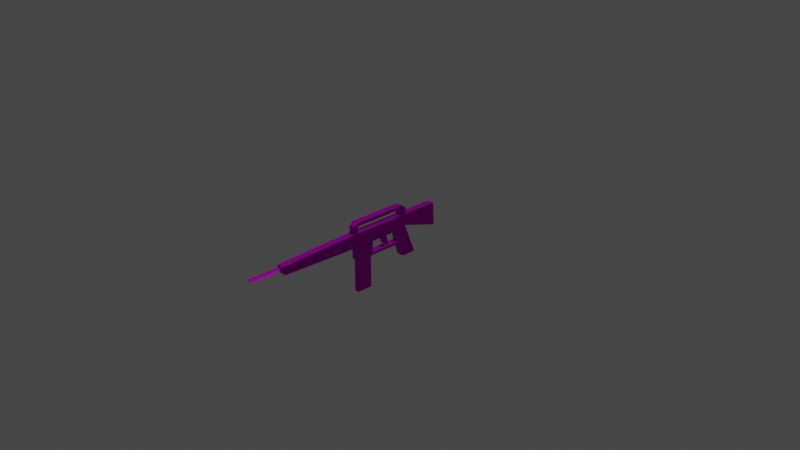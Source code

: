 # Source: Rifle.blend  (saved by Blender 2.92.15; exported with 4.5.12 LTS)
import bpy
from mathutils import Matrix  # noqa: F401  (used for matrix-valued properties, if any)

bpy.ops.wm.read_factory_settings(use_empty=True)
scene = bpy.context.scene
scene.name = 'Scene'

# ---- collections
col_collection = bpy.data.collections.new('Collection'); scene.collection.children.link(col_collection)

# ---- images (referenced by path relative to the original .blend; pixels are not part of the script)
import os
ASSET_DIR = os.environ.get("B2B_ASSET_DIR", "")  # directory of the original .blend (textures are referenced by path, not embedded)
HERE = os.path.dirname(os.path.abspath(__file__))  # packed textures are extracted next to this script under _unpacked/

def load_image(name, relpath, width, height, colorspace="sRGB"):
    """Load a texture the original file referenced (path relative to the .blend, or extracted next to this script)."""
    p = next((c for c in (os.path.join(HERE, relpath), os.path.join(ASSET_DIR, relpath)) if relpath and os.path.exists(c)), "")
    if p:
        img = bpy.data.images.load(p, check_existing=True)
        img.name = name
    else:  # same state as the original file: an image datablock whose file is absent (Cycles renders it pink)
        img = bpy.data.images.new(name, width, height)
        img.source = "FILE"
        img.filepath = "//" + (relpath or name)
    img.colorspace_settings.name = colorspace
    return img
img_metal038_1k_color_jpg = load_image('Metal038_1K_Color.jpg', 'Metal038_1K_Color.jpg', 1024, 1024, 'sRGB')
img_metal038_1k_roughness_jpg = load_image('Metal038_1K_Roughness.jpg', 'Metal038_1K_Roughness.jpg', 1024, 1024, 'sRGB')
img_metal038_1k_metalness_jpg = load_image('Metal038_1K_Metalness.jpg', 'Metal038_1K_Metalness.jpg', 1024, 1024, 'sRGB')
img_metal038_1k_normal_jpg = load_image('Metal038_1K_Normal.jpg', 'Metal038_1K_Normal.jpg', 1024, 1024, 'sRGB')

# ---- materials (node trees are filled in below, after node groups)
mat_material = bpy.data.materials.new('Material')
mat_material.alpha_threshold = 0.0
mat_material.use_transparent_shadow = False
mat_material.line_color = (0.0, 0.0, 0.0, 1.0)

# ---- material node trees
mat_material.use_nodes = True; mat_material.node_tree.nodes.clear()
_N = mat_material.node_tree.nodes; _L = mat_material.node_tree.links
n0 = _N.new('ShaderNodeOutputMaterial'); n0.name = 'Material Output'; n0.location = (509, 277)
n1 = _N.new('ShaderNodeTexImage'); n1.name = 'Image Texture'; n1.location = (-603, 351)
n1.image = img_metal038_1k_color_jpg
n2 = _N.new('ShaderNodeBsdfPrincipled'); n2.name = 'Principled BSDF'; n2.location = (10, 300)
n2.distribution = 'GGX'
n2.subsurface_method = 'BURLEY'
n2.inputs[3].default_value = 1.45
n2.inputs[13].default_value = 0.0
n2.inputs[27].default_value = (0.0, 0.0, 0.0, 1.0)
n2.inputs[28].default_value = 1.0
n3 = _N.new('ShaderNodeTexImage'); n3.name = 'Image Texture.003'; n3.location = (-419, 21)
n3.image = img_metal038_1k_roughness_jpg
n4 = _N.new('ShaderNodeTexImage'); n4.name = 'Image Texture.004'; n4.location = (-874, 59)
n4.image = img_metal038_1k_metalness_jpg
n5 = _N.new('ShaderNodeTexImage'); n5.name = 'Image Texture.005'; n5.location = (-656, -316)
n5.image = img_metal038_1k_normal_jpg
n6 = _N.new('ShaderNodeNormalMap'); n6.name = 'Normal Map'; n6.location = (-255, -272)
_L.new(n2.outputs[0], n0.inputs[0])
_L.new(n1.outputs[0], n2.inputs[0])
_L.new(n3.outputs[0], n2.inputs[2])
_L.new(n4.outputs[0], n2.inputs[1])
_L.new(n5.outputs[0], n6.inputs[1])
_L.new(n6.outputs[0], n2.inputs[5])
n0.is_active_output = True

# ---- world
world_world = bpy.data.worlds.new('World'); scene.world = world_world
world_world.use_nodes = True; world_world.node_tree.nodes.clear()
_N = world_world.node_tree.nodes; _L = world_world.node_tree.links
n0 = _N.new('ShaderNodeOutputWorld'); n0.name = 'World Output'; n0.location = (300, 300)
n1 = _N.new('ShaderNodeBackground'); n1.name = 'Background'; n1.location = (10, 300)
n1.inputs[0].default_value = (0.05088, 0.05088, 0.05088, 1.0)
_L.new(n1.outputs[0], n0.inputs[0])
n0.is_active_output = True
world_world.color = (0.05088, 0.05088, 0.05088)
world_world.use_sun_shadow = False
world_world.sun_shadow_jitter_overblur = 0.0

# ---- cameras
cam_camera = bpy.data.cameras.new('Camera')
cam_camera.clip_end = 100.0
cam_camera.ortho_scale = 7.314

# ---- lights
light_light = bpy.data.lights.new('Light', 'POINT')
light_light.transmission_factor = 0.0
light_light.energy = 1000.0
light_light.shadow_soft_size = 0.1
light_light.shadow_maximum_resolution = 0.006
light_light.use_absolute_resolution = True

# ---- meshes
me_cube = bpy.data.meshes.new('Cube')
me_cube.from_pydata([(0.2965, 0.04036, 0.05035), (0.2905, 0.04036, -0.07161), (0.2965, -0.04036, 0.05035), (0.2905, -0.04036, -0.07161), (-0.3808, 0.04036, 0.05035), (-0.3492, 0.04036, -0.1), (-0.3808, -0.04036, 0.05035), (-0.3492, -0.04036, -0.1), (0.1657, 0.04036, -0.1), (0.1341, -0.04036, 0.05035), (0.1657, -0.04036, -0.1), (0.1341, 0.04036, 0.05035), (0.2606, -0.04036, -0.4133), (0.4234, -0.04036, -0.4133), (0.4234, 0.04036, -0.4133), (0.2606, 0.04036, -0.4133), (-0.1491, 0.04036, -0.1), (-0.1807, -0.04036, 0.05035), (-0.1491, -0.04036, -0.1), (-0.1807, 0.04036, 0.05035), (-0.3346, 0.02575, -0.252), (-0.3346, -0.02575, -0.252), (-0.1637, 0.02575, -0.252), (-0.1637, -0.02575, -0.252), (-0.1491, 0.04036, -0.2292), (-0.3492, 0.04036, -0.2292), (-0.1491, -0.04036, -0.2292), (-0.3492, -0.04036, -0.2292), (0.2244, 0.04036, -0.252), (0.2244, -0.04036, -0.252), (0.2244, 0.04036, -0.2292), (0.2244, -0.04036, -0.2292), (-0.001001, -0.04036, -0.1), (-0.03259, 0.04036, 0.05035), (-0.001001, 0.04036, -0.1), (-0.03259, -0.04036, 0.05035), (0.03329, -0.04036, -0.1), (0.001697, 0.04036, 0.05035), (0.03329, 0.04036, -0.1), (0.001697, -0.04036, 0.05035), (0.06304, 0.04036, -0.201), (0.02875, 0.04036, -0.201), (0.02875, -0.04036, -0.201), (0.06304, -0.04036, -0.201), (-0.3492, 0.04036, -0.252), (-0.3492, -0.04036, -0.252), (-0.1491, 0.04036, -0.252), (-0.1491, -0.04036, -0.252), (-0.3346, 0.02575, -0.6147), (-0.3346, -0.02575, -0.6147), (-0.1637, 0.02575, -0.6147), (-0.1637, -0.02575, -0.6147), (-1.254, 0.01403, -0.02303), (-1.254, -0.01403, -0.02303), (-1.27, -0.01403, 0.007939), (-1.27, 0.01403, 0.007939), (0.6909, 0.04036, 0.05035), (0.7051, 0.04036, -0.204), (0.6909, -0.04036, 0.05035), (0.7051, -0.04036, -0.204), (-1.246, 0.04036, -0.07022), (-1.246, -0.04036, -0.07022), (-1.278, -0.04036, 0.02277), (-1.278, 0.04036, 0.02277), (-1.611, 0.01403, -0.02303), (-1.611, -0.01403, -0.02303), (-1.627, -0.01403, 0.007939), (-1.627, 0.01403, 0.007939), (-0.3128, 0.04036, -0.1), (-0.3444, -0.04036, 0.05035), (-0.3128, -0.04036, -0.1), (-0.3444, 0.04036, 0.05035), (-0.3128, 0.04036, -0.252), (-0.3128, -0.04036, -0.252), (-0.3128, -0.04036, -0.2292), (-0.3128, 0.04036, -0.2292), (-0.3021, 0.02575, -0.252), (-0.3021, -0.02575, -0.252), (-0.3021, 0.02575, -0.6147), (-0.3021, -0.02575, -0.6147), (0.246, -0.04036, -0.08172), (0.2387, 0.04036, 0.05035), (0.246, 0.04036, -0.08172), (0.2387, -0.04036, 0.05035), (0.3654, -0.04036, -0.4133), (0.3654, 0.04036, -0.4133), (-0.3444, -0.04036, 0.1283), (-0.3808, -0.04036, 0.1283), (0.2965, 0.04036, 0.1283), (0.2965, -0.04036, 0.1283), (-0.3808, 0.04036, 0.1283), (0.2387, 0.04036, 0.1283), (-0.3444, 0.04036, 0.1283), (0.2387, -0.04036, 0.1283), (-0.3444, -0.04036, 0.1607), (0.2387, 0.04036, 0.1607), (-0.3444, 0.04036, 0.1607), (0.2387, -0.04036, 0.1607)], [], [(2, 0, 88, 89), (70, 69, 6, 7), (6, 4, 63, 62), (82, 1, 14, 85), (0, 2, 58, 56), (82, 81, 0, 1), (38, 37, 11, 8), (38, 8, 10, 36), (80, 83, 9, 10), (81, 11, 9, 83), (85, 14, 13, 84), (80, 10, 12, 84), (10, 8, 15, 12), (1, 3, 13, 14), (75, 24, 46, 72), (68, 71, 19, 16), (32, 35, 17, 18), (33, 19, 17, 35), (77, 21, 49, 79), (26, 47, 29, 31), (74, 27, 45, 73), (27, 25, 44, 45), (7, 5, 25, 27), (70, 7, 27, 74), (16, 18, 26, 24), (68, 16, 24, 75), (30, 31, 29, 28), (46, 24, 30, 28), (47, 46, 28, 29), (24, 26, 31, 30), (37, 33, 35, 39), (36, 39, 35, 32), (16, 34, 32, 18), (16, 19, 33, 34), (10, 9, 39, 36), (11, 37, 39, 9), (34, 38, 40, 41), (34, 33, 37, 38), (41, 40, 43, 42), (38, 36, 43, 40), (36, 32, 42, 43), (32, 34, 41, 42), (20, 21, 45, 44), (76, 20, 44, 72), (77, 23, 47, 73), (23, 22, 46, 47), (78, 50, 51, 79), (21, 20, 48, 49), (22, 23, 51, 50), (76, 22, 50, 78), (54, 55, 67, 66), (4, 5, 60, 63), (7, 6, 62, 61), (5, 7, 61, 60), (57, 56, 58, 59), (2, 3, 59, 58), (1, 0, 56, 57), (3, 1, 57, 59), (53, 52, 60, 61), (54, 53, 61, 62), (52, 55, 63, 60), (55, 54, 62, 63), (65, 66, 67, 64), (53, 54, 66, 65), (55, 52, 64, 67), (52, 53, 65, 64), (20, 76, 78, 48), (48, 78, 79, 49), (21, 77, 73, 45), (22, 76, 72, 46), (5, 68, 75, 25), (18, 70, 74, 26), (26, 74, 73, 47), (23, 77, 79, 51), (5, 4, 71, 68), (25, 75, 72, 44), (18, 17, 69, 70), (19, 71, 69, 17), (3, 80, 84, 13), (15, 85, 84, 12), (4, 6, 87, 90), (3, 2, 83, 80), (8, 11, 81, 82), (8, 82, 85, 15), (86, 94, 87), (93, 89, 97), (83, 2, 89, 93), (71, 4, 90, 92), (69, 71, 92, 86), (81, 83, 93, 91), (0, 81, 91, 88), (6, 69, 86, 87), (94, 96, 90, 87), (95, 97, 89, 88), (92, 90, 96), (91, 93, 97, 95), (86, 92, 96, 94), (91, 95, 88), (93, 86, 92, 91), (94, 86, 93, 97), (96, 94, 97, 95), (95, 91, 92, 96)])
_uv = me_cube.uv_layers.new(name='UVMap')
_uv.uv.foreach_set('vector', [0.5986, 0.7993, 0.5986, 0.84, 0.5594, 0.84, 0.5594, 0.7993, 0.1899, 0.488, 0.1195, 0.4556, 0.1236, 0.4377, 0.194, 0.4701, 0.6001, 0.0, 0.6408, 0.0, 0.6408, 0.4511, 0.6001, 0.4511, 0.398, 0.2394, 0.3881, 0.2186, 0.5412, 0.1151, 0.5477, 0.1436, 0.7222, 0.3815, 0.6815, 0.3815, 0.6815, 0.1829, 0.7222, 0.1829, 0.398, 0.2394, 0.3339, 0.2578, 0.3275, 0.2293, 0.3881, 0.2186, 0.4308, 0.3419, 0.3605, 0.3742, 0.3456, 0.3092, 0.416, 0.2768, 0.7222, 0.3815, 0.7222, 0.4483, 0.6815, 0.4483, 0.6815, 0.3815, 0.1183, 0.7606, 0.05424, 0.7422, 0.06595, 0.6908, 0.1363, 0.7232, 0.7269, 0.4523, 0.7269, 0.505, 0.6862, 0.505, 0.6862, 0.4523, 0.7676, 0.5794, 0.7676, 0.5502, 0.8083, 0.5502, 0.8083, 0.5794, 0.1183, 0.7606, 0.1363, 0.7232, 0.2797, 0.8049, 0.268, 0.8564, 0.6001, 0.7993, 0.5594, 0.7993, 0.5594, 0.6352, 0.6001, 0.6352, 0.7676, 0.8073, 0.7269, 0.8073, 0.7269, 0.6303, 0.7676, 0.6303, 0.5331, 0.4976, 0.5148, 0.4171, 0.526, 0.4145, 0.5443, 0.495, 0.4696, 0.512, 0.3992, 0.5444, 0.3809, 0.4639, 0.4513, 0.4315, 0.155, 0.6413, 0.08461, 0.6089, 0.1012, 0.5361, 0.1716, 0.5685, 0.7269, 0.5889, 0.7269, 0.6635, 0.6862, 0.6635, 0.6862, 0.5889, 0.6572, 0.1829, 0.6408, 0.1829, 0.6408, 0.0, 0.6572, 0.0, 0.2351, 0.5829, 0.2463, 0.5855, 0.2044, 0.7691, 0.1933, 0.7666, 0.2534, 0.5024, 0.2575, 0.4846, 0.2687, 0.4871, 0.2646, 0.505, 0.8083, 0.6435, 0.7676, 0.6435, 0.7676, 0.6322, 0.8083, 0.6322, 0.8083, 0.7075, 0.7676, 0.7075, 0.7676, 0.6435, 0.8083, 0.6435, 0.1899, 0.488, 0.194, 0.4701, 0.2575, 0.4846, 0.2534, 0.5024, 0.7269, 0.811, 0.6862, 0.811, 0.6862, 0.746, 0.7269, 0.746, 0.4696, 0.512, 0.4513, 0.4315, 0.5148, 0.4171, 0.5331, 0.4976, 0.8083, 0.8116, 0.8083, 0.7709, 0.8198, 0.7709, 0.8198, 0.8116, 0.526, 0.4145, 0.5148, 0.4171, 0.473, 0.2334, 0.4841, 0.2309, 0.7676, 0.5295, 0.7269, 0.5295, 0.7269, 0.3412, 0.7676, 0.3412, 0.8083, 0.1882, 0.7676, 0.1882, 0.7676, 1.49e-08, 0.8083, 0.0, 0.7269, 0.5717, 0.7269, 0.5889, 0.6862, 0.5889, 0.6862, 0.5717, 0.1511, 0.6581, 0.08077, 0.6258, 0.08461, 0.6089, 0.155, 0.6413, 0.7676, 0.7821, 0.7676, 0.7075, 0.8083, 0.7075, 0.8083, 0.7821, 0.4513, 0.4315, 0.3809, 0.4639, 0.3643, 0.3911, 0.4347, 0.3587, 0.1363, 0.7232, 0.06595, 0.6908, 0.08077, 0.6258, 0.1511, 0.6581, 0.7269, 0.505, 0.7269, 0.5717, 0.6862, 0.5717, 0.6862, 0.505, 0.4347, 0.3587, 0.4308, 0.3419, 0.4772, 0.316, 0.481, 0.3328, 0.4347, 0.3587, 0.3643, 0.3911, 0.3605, 0.3742, 0.4308, 0.3419, 0.8256, 0.7709, 0.8083, 0.7709, 0.8083, 0.7302, 0.8256, 0.7302, 0.8083, 0.8341, 0.7676, 0.8341, 0.7676, 0.7821, 0.8083, 0.7821, 0.1511, 0.6581, 0.155, 0.6413, 0.2013, 0.6672, 0.1975, 0.684, 0.6408, 0.8164, 0.6001, 0.8164, 0.6001, 0.7636, 0.6408, 0.7636, 0.7343, 0.623, 0.7603, 0.623, 0.7676, 0.6303, 0.7269, 0.6303, 0.7343, 0.6066, 0.7343, 0.623, 0.7269, 0.6303, 0.7269, 0.612, 0.7603, 0.6066, 0.7603, 0.5368, 0.7676, 0.5295, 0.7676, 0.612, 0.7603, 0.5368, 0.7343, 0.5368, 0.7269, 0.5295, 0.7676, 0.5295, 0.8196, 0.3927, 0.8196, 0.4624, 0.7936, 0.4624, 0.7936, 0.3927, 0.7936, 0.5502, 0.7676, 0.5502, 0.7676, 0.3705, 0.7936, 0.3705, 0.7936, 0.3705, 0.7676, 0.3705, 0.7676, 0.1882, 0.7936, 0.1882, 0.6291, 0.6352, 0.5594, 0.6352, 0.5594, 0.4523, 0.6291, 0.4523, 0.8092, 0.1882, 0.8234, 0.1882, 0.8234, 0.368, 0.8092, 0.368, 0.4033, 0.5623, 0.4737, 0.5299, 0.5594, 0.9741, 0.5172, 1.0, 0.194, 0.4701, 0.1236, 0.4377, 0.2375, 0.0, 0.2797, 0.02594, 0.5594, 0.0, 0.6001, 0.0, 0.6001, 0.4523, 0.5594, 0.4523, 0.6408, 0.6352, 0.6408, 0.7636, 0.6001, 0.7636, 0.6001, 0.6352, 0.04777, 0.7707, 0.1084, 0.7814, 0.1271, 1.0, 0.003618, 0.9646, 0.3881, 0.2186, 0.3275, 0.2293, 0.2833, 0.03544, 0.4067, 0.0, 0.6815, 0.3931, 0.6408, 0.3931, 0.6408, 0.1829, 0.6815, 0.1829, 0.821, 0.4865, 0.8069, 0.4865, 0.7936, 0.4624, 0.8343, 0.4624, 0.821, 0.5034, 0.821, 0.4865, 0.8343, 0.4624, 0.8343, 0.5115, 0.8069, 0.4865, 0.8069, 0.5034, 0.7936, 0.5115, 0.7936, 0.4624, 0.8069, 0.5034, 0.821, 0.5034, 0.8343, 0.5115, 0.7936, 0.5115, 0.8077, 0.5115, 0.8077, 0.5283, 0.7936, 0.5283, 0.7936, 0.5115, 0.8083, 0.0, 0.8239, 0.008134, 0.8239, 0.1881, 0.8083, 0.18, 0.8092, 0.3682, 0.7936, 0.3763, 0.7936, 0.1963, 0.8092, 0.1882, 0.8083, 0.5502, 0.8225, 0.5502, 0.8225, 0.7302, 0.8083, 0.7302, 0.6455, 0.6352, 0.6291, 0.6352, 0.6291, 0.4523, 0.6455, 0.4523, 0.8196, 0.3763, 0.8196, 0.3927, 0.7936, 0.3927, 0.7936, 0.3763, 0.7603, 0.623, 0.7603, 0.6066, 0.7676, 0.612, 0.7676, 0.6303, 0.7343, 0.5368, 0.7343, 0.6066, 0.7269, 0.612, 0.7269, 0.5295, 0.4737, 0.5299, 0.4696, 0.512, 0.5331, 0.4976, 0.5372, 0.5154, 0.1716, 0.5685, 0.1899, 0.488, 0.2534, 0.5024, 0.2351, 0.5829, 0.2351, 0.5829, 0.2534, 0.5024, 0.2646, 0.505, 0.2463, 0.5855, 0.7269, 0.1829, 0.6572, 0.1829, 0.6572, 0.0, 0.7269, 0.0, 0.4737, 0.5299, 0.4033, 0.5623, 0.3992, 0.5444, 0.4696, 0.512, 0.5372, 0.5154, 0.5331, 0.4976, 0.5443, 0.495, 0.5484, 0.5129, 0.1716, 0.5685, 0.1012, 0.5361, 0.1195, 0.4556, 0.1899, 0.488, 0.7269, 0.6635, 0.7269, 0.746, 0.6862, 0.746, 0.6862, 0.6635, 0.1084, 0.7814, 0.1183, 0.7606, 0.268, 0.8564, 0.2615, 0.8849, 0.7676, 0.6322, 0.7676, 0.5794, 0.8083, 0.5794, 0.8083, 0.6322, 0.6842, 0.8009, 0.6842, 0.8416, 0.6455, 0.8416, 0.6455, 0.8009, 0.1084, 0.7814, 0.04777, 0.7707, 0.05424, 0.7422, 0.1183, 0.7606, 0.416, 0.2768, 0.3456, 0.3092, 0.3339, 0.2578, 0.398, 0.2394, 0.416, 0.2768, 0.398, 0.2394, 0.5477, 0.1436, 0.5594, 0.1951, 0.08119, 0.4469, 0.06527, 0.4433, 0.08526, 0.429, 0.01592, 0.7335, 0.009445, 0.762, 0.0, 0.7299, 0.05424, 0.7422, 0.04777, 0.7707, 0.009445, 0.762, 0.01592, 0.7335, 0.3992, 0.5444, 0.4033, 0.5623, 0.365, 0.571, 0.3609, 0.5531, 0.6408, 0.3931, 0.6815, 0.3931, 0.6815, 0.4323, 0.6408, 0.4323, 0.6455, 0.7462, 0.6862, 0.7462, 0.6862, 0.7848, 0.6455, 0.7848, 0.3275, 0.2293, 0.3339, 0.2578, 0.2956, 0.2665, 0.2891, 0.238, 0.1236, 0.4377, 0.1195, 0.4556, 0.08119, 0.4469, 0.08526, 0.429, 0.7269, 0.3235, 0.7676, 0.3235, 0.7676, 0.3412, 0.7269, 0.3412, 0.7676, 0.02983, 0.7269, 0.02983, 0.7269, 0.0, 0.7676, 0.0, 0.3609, 0.5531, 0.365, 0.571, 0.345, 0.5567, 0.6455, 0.7848, 0.6862, 0.7848, 0.6862, 0.8009, 0.6455, 0.8009, 0.6408, 0.4323, 0.6815, 0.4323, 0.6815, 0.4486, 0.6408, 0.4486, 0.2956, 0.2665, 0.2797, 0.2701, 0.2891, 0.238, 0.6862, 0.4523, 0.6862, 0.7462, 0.6455, 0.7462, 0.6455, 0.4523, 0.06527, 0.4433, 0.08119, 0.4469, 0.01592, 0.7335, 0.0, 0.7299, 0.7676, 0.3235, 0.7269, 0.3235, 0.7269, 0.02983, 0.7676, 0.02983, 0.2797, 0.2701, 0.2956, 0.2665, 0.3609, 0.5531, 0.345, 0.5567])
me_cube.materials.append(mat_material)
me_cube.use_remesh_preserve_volume = False
me_cube.use_remesh_preserve_attributes = False
me_cube.use_mirror_vertex_groups = False
me_cube.update()

# ---- objects
ob_pistol = bpy.data.objects.new('Pistol', me_cube)
ob_light = bpy.data.objects.new('Light', light_light)
ob_camera = bpy.data.objects.new('Camera', cam_camera)

# ---- transforms, parenting, visibility, modifiers, constraints
ob_pistol.location = (0.0, -0.2481, 0.0)
ob_pistol.rotation_euler = (0.0, -0.0, 1.571)
ob_pistol.lock_rotations_4d = False
ob_pistol.empty_display_type = 'ARROWS'
ob_pistol.lineart.crease_threshold = 0.0
ob_light.location = (4.076, 1.005, 5.904)
ob_light.rotation_euler = (0.6503, 0.05522, 1.866)
ob_light.lock_rotations_4d = False
ob_light.empty_display_type = 'ARROWS'
ob_light.color = (0.0, 0.0, 0.0, 0.0)
ob_light.lineart.crease_threshold = 0.0
ob_camera.location = (7.359, -6.926, 4.958)
ob_camera.rotation_euler = (1.109, 0.0, 0.8149)
ob_camera.lock_rotations_4d = False
ob_camera.empty_display_type = 'ARROWS'
ob_camera.color = (0.0, 0.0, 0.0, 0.0)
ob_camera.display_type = 'WIRE'
ob_camera.lineart.crease_threshold = 0.0

# ---- collection membership
col_collection.objects.link(ob_pistol)
col_collection.objects.link(ob_light)
col_collection.objects.link(ob_camera)

# ---- scene / render settings (as saved in the file)
scene.camera = ob_camera
scene.frame_start = 1; scene.frame_end = 250; scene.frame_set(1)
scene.render.engine = 'BLENDER_EEVEE_NEXT'
scene.cycles.use_denoising = False
scene.cycles.samples = 128
scene.cycles.sampling_pattern = 'TABULATED_SOBOL'
scene.cycles.use_adaptive_sampling = False
scene.cycles.use_light_tree = False
scene.view_settings.view_transform = 'Filmic'
bpy.context.view_layer.update()
